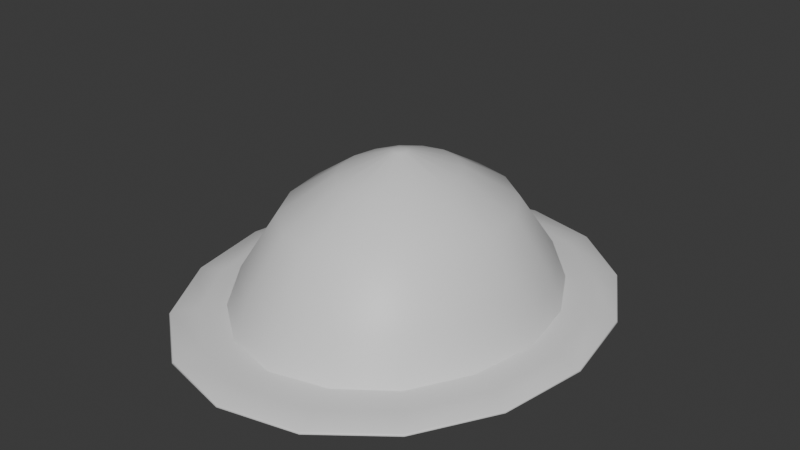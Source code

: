# Source: hat.blend  (saved by Blender 4.2.66; exported with 4.5.12 LTS)
import bpy
from mathutils import Matrix  # noqa: F401  (used for matrix-valued properties, if any)

bpy.ops.wm.read_factory_settings(use_empty=True)
scene = bpy.context.scene
scene.name = 'Scene'

# ---- collections
col_collection = bpy.data.collections.new('Collection'); scene.collection.children.link(col_collection)

# ---- materials (node trees are filled in below, after node groups)
mat_hat = bpy.data.materials.new('Hat')

# ---- material node trees
mat_hat.use_nodes = True; mat_hat.node_tree.nodes.clear()
_N = mat_hat.node_tree.nodes; _L = mat_hat.node_tree.links
n0 = _N.new('ShaderNodeBsdfPrincipled'); n0.name = 'Principled BSDF'; n0.location = (10, 300)
n1 = _N.new('ShaderNodeOutputMaterial'); n1.name = 'Material Output'; n1.location = (300, 300)
_L.new(n0.outputs[0], n1.inputs[0])
n1.is_active_output = True

# ---- world
world_world = bpy.data.worlds.new('World'); scene.world = world_world
world_world.use_nodes = True; world_world.node_tree.nodes.clear()
_N = world_world.node_tree.nodes; _L = world_world.node_tree.links
n0 = _N.new('ShaderNodeOutputWorld'); n0.name = 'World Output'; n0.location = (300, 300)
n1 = _N.new('ShaderNodeBackground'); n1.name = 'Background'; n1.location = (10, 300)
n1.inputs[0].default_value = (0.05088, 0.05088, 0.05088, 1.0)
_L.new(n1.outputs[0], n0.inputs[0])
n0.is_active_output = True
world_world.color = (0.05088, 0.05088, 0.05088)
world_world.sun_shadow_jitter_overblur = 0.0

# ---- meshes
me_circle = bpy.data.meshes.new('Circle')
me_circle.from_pydata([(-0.3266, 0.927, 0.0184), (0.0008754, 1.003, 0.0184), (-0.6043, 0.7113, 0.0184), (-0.7898, 0.3884, 0.0184), (-0.8549, 0.00752, 0.0184), (-0.7898, -0.3734, 0.0184), (-0.6043, -0.6962, 0.0184), (-0.3266, -0.912, 0.0184), (0.0008754, -0.9878, 0.0184), (0.3284, -0.912, 0.0184), (0.606, -0.6962, 0.0184), (0.7915, -0.3734, 0.0184), (0.8567, 0.00752, 0.0184), (0.7915, 0.3884, 0.0184), (0.606, 0.7113, 0.0184), (0.3284, 0.927, 0.0184), (0.2814, 0.7952, 0.02543), (0.5237, 0.6156, 0.02543), (-0.522, -0.6006, 0.02543), (0.0008754, -0.8524, 0.02543), (0.0008754, 0.8675, 0.02543), (0.6782, 0.3338, 0.02543), (0.2814, -0.7802, 0.02543), (0.5237, -0.6006, 0.02543), (-0.522, 0.6156, 0.02543), (0.6782, -0.3188, 0.02543), (0.7403, 0.00752, 0.02543), (-0.7385, 0.00752, 0.02543), (-0.2797, -0.7802, 0.02543), (-0.6764, -0.3188, 0.02543), (-0.6764, 0.3338, 0.02543), (-0.2797, 0.7952, 0.02543), (0.2548, 0.7204, 0.22), (0.4741, 0.5579, 0.22), (-0.4723, -0.5428, 0.22), (0.0008754, -0.7708, 0.22), (0.0008754, 0.7858, 0.22), (0.6139, 0.3028, 0.22), (0.2548, -0.7054, 0.22), (0.4741, -0.5428, 0.22), (-0.4723, 0.5579, 0.22), (0.6139, -0.2878, 0.22), (0.6701, 0.00752, 0.22), (-0.6683, 0.00752, 0.22), (-0.253, -0.7054, 0.22), (-0.6121, -0.2878, 0.22), (-0.6121, 0.3028, 0.22), (-0.253, 0.7204, 0.22), (0.1947, 0.5518, 0.4741), (0.3621, 0.4277, 0.4741), (-0.3604, -0.4126, 0.4741), (0.0008754, -0.5867, 0.4741), (0.0008754, 0.6017, 0.4741), (0.4689, 0.233, 0.4741), (0.1947, -0.5368, 0.4741), (0.3621, -0.4126, 0.4741), (-0.3604, 0.4277, 0.4741), (0.4689, -0.2179, 0.4741), (0.5118, 0.00752, 0.4741), (-0.51, 0.00752, 0.4741), (-0.193, -0.5368, 0.4741), (-0.4671, -0.2179, 0.4741), (-0.4671, 0.233, 0.4741), (-0.193, 0.5518, 0.4741), (0.1035, 0.2956, 0.6351), (0.1921, 0.2299, 0.6351), (-0.1904, -0.2149, 0.6351), (0.0008754, -0.307, 0.6351), (0.0008754, 0.322, 0.6351), (0.2486, 0.1269, 0.6351), (0.1035, -0.2806, 0.6351), (0.1921, -0.2149, 0.6351), (-0.1904, 0.2299, 0.6351), (0.2486, -0.1118, 0.6351), (0.2713, 0.00752, 0.6351), (-0.2696, 0.00752, 0.6351), (-0.1017, -0.2806, 0.6351), (-0.2468, -0.1118, 0.6351), (-0.2468, 0.1269, 0.6351), (-0.1017, 0.2956, 0.6351), (0.01317, 0.04204, 0.7359), (0.02379, 0.03417, 0.7359), (-0.02204, -0.01913, 0.7359), (0.0008754, -0.03017, 0.7359), (0.0008754, 0.04521, 0.7359), (0.03056, 0.02182, 0.7359), (0.01317, -0.027, 0.7359), (0.02379, -0.01913, 0.7359), (-0.02204, 0.03417, 0.7359), (0.03056, -0.00678, 0.7359), (0.03328, 0.00752, 0.7359), (-0.03153, 0.00752, 0.7359), (-0.01142, -0.027, 0.7359), (-0.02881, -0.00678, 0.7359), (-0.02881, 0.02182, 0.7359), (-0.01142, 0.04204, 0.7359), (-0.375, 1.063, 0.001665), (0.0008754, 1.15, 0.001665), (-0.6936, 0.8152, 0.001665), (-0.9065, 0.4446, 0.001665), (-0.9812, 0.00752, 0.001665), (-0.9065, -0.4296, 0.001665), (-0.6936, -0.8001, 0.001665), (-0.375, -1.048, 0.001665), (0.0008754, -1.135, 0.001665), (0.3767, -1.048, 0.001665), (0.6953, -0.8001, 0.001665), (0.9082, -0.4296, 0.001665), (0.983, 0.00752, 0.001665), (0.9082, 0.4446, 0.001665), (0.6953, 0.8152, 0.001665), (0.3767, 1.063, 0.001665), (-0.3716, 1.053, -0.001213), (0.0008754, 1.139, -0.001213), (-0.6873, 0.8079, -0.001213), (-0.8983, 0.4407, -0.001213), (-0.9724, 0.00752, -0.001213), (-0.8983, -0.4257, -0.001213), (-0.6873, -0.7929, -0.001213), (-0.3716, -1.038, -0.001213), (0.0008754, -1.124, -0.001213), (0.3733, -1.038, -0.001213), (0.6891, -0.7929, -0.001213), (0.9001, -0.4257, -0.001213), (0.9742, 0.00752, -0.001213), (0.9001, 0.4407, -0.001213), (0.6891, 0.8079, -0.001213), (0.3733, 1.053, -0.001213), (-0.3725, 1.056, 0.009149), (0.0008754, 1.142, 0.009149), (0.3742, 1.056, 0.009149), (0.3742, -1.041, 0.009149), (0.0008754, -1.127, 0.009149), (-0.689, 0.8098, 0.009149), (0.6907, -0.7948, 0.009149), (-0.9004, 0.4417, 0.009149), (0.9022, -0.4267, 0.009149), (-0.9747, 0.00752, 0.009149), (0.9765, 0.00752, 0.009149), (-0.9004, -0.4267, 0.009149), (0.9022, 0.4417, 0.009149), (-0.689, -0.7948, 0.009149), (0.6907, 0.8098, 0.009149), (-0.3725, -1.041, 0.009149)], [], [(19, 28, 7, 8), (18, 6, 7, 28), (19, 8, 9, 22), (18, 29, 5, 6), (23, 22, 9, 10), (23, 10, 11, 25), (26, 25, 11, 12), (3, 4, 27, 30), (13, 21, 26, 12), (2, 3, 30, 24), (0, 2, 24, 31), (1, 0, 31, 20), (4, 5, 29, 27), (14, 17, 21, 13), (1, 20, 16, 15), (15, 16, 17, 14), (24, 30, 46, 40), (18, 34, 45, 29), (26, 42, 41, 25), (22, 38, 35, 19), (31, 24, 40, 47), (16, 20, 36, 32), (25, 41, 39, 23), (17, 16, 32, 33), (20, 31, 47, 36), (28, 44, 34, 18), (23, 39, 38, 22), (30, 27, 43, 46), (19, 35, 44, 28), (27, 29, 45, 43), (26, 21, 37, 42), (21, 17, 33, 37), (42, 37, 53, 58), (37, 33, 49, 53), (40, 46, 62, 56), (34, 50, 61, 45), (42, 58, 57, 41), (38, 54, 51, 35), (47, 40, 56, 63), (32, 36, 52, 48), (41, 57, 55, 39), (33, 32, 48, 49), (36, 47, 63, 52), (44, 60, 50, 34), (39, 55, 54, 38), (46, 43, 59, 62), (35, 51, 60, 44), (43, 45, 61, 59), (52, 63, 79, 68), (60, 76, 66, 50), (55, 71, 70, 54), (62, 59, 75, 78), (51, 67, 76, 60), (59, 61, 77, 75), (58, 53, 69, 74), (53, 49, 65, 69), (56, 62, 78, 72), (50, 66, 77, 61), (58, 74, 73, 57), (54, 70, 67, 51), (63, 56, 72, 79), (48, 52, 68, 64), (57, 73, 71, 55), (49, 48, 64, 65), (70, 86, 83, 67), (79, 72, 88, 95), (64, 68, 84, 80), (73, 89, 87, 71), (65, 64, 80, 81), (68, 79, 95, 84), (76, 92, 82, 66), (71, 87, 86, 70), (78, 75, 91, 94), (67, 83, 92, 76), (75, 77, 93, 91), (74, 69, 85, 90), (69, 65, 81, 85), (72, 78, 94, 88), (66, 82, 93, 77), (74, 90, 89, 73), (94, 91, 93, 82, 92, 83, 86, 87, 89, 90, 85, 81, 80, 84, 95, 88), (128, 129, 97, 96), (129, 130, 111, 97), (131, 132, 104, 105), (133, 128, 96, 98), (134, 131, 105, 106), (135, 133, 98, 99), (136, 134, 106, 107), (137, 135, 99, 100), (138, 136, 107, 108), (139, 137, 100, 101), (140, 138, 108, 109), (141, 139, 101, 102), (142, 140, 109, 110), (143, 141, 102, 103), (130, 142, 110, 111), (132, 143, 103, 104), (106, 105, 121, 122), (99, 98, 114, 115), (107, 106, 122, 123), (100, 99, 115, 116), (108, 107, 123, 124), (101, 100, 116, 117), (109, 108, 124, 125), (102, 101, 117, 118), (110, 109, 125, 126), (103, 102, 118, 119), (111, 110, 126, 127), (104, 103, 119, 120), (96, 97, 113, 112), (97, 111, 127, 113), (105, 104, 120, 121), (98, 96, 112, 114), (8, 7, 143, 132), (15, 14, 142, 130), (7, 6, 141, 143), (14, 13, 140, 142), (6, 5, 139, 141), (13, 12, 138, 140), (5, 4, 137, 139), (12, 11, 136, 138), (4, 3, 135, 137), (11, 10, 134, 136), (3, 2, 133, 135), (10, 9, 131, 134), (2, 0, 128, 133), (9, 8, 132, 131), (1, 15, 130, 129), (0, 1, 129, 128)])
me_circle.polygons.foreach_set('use_smooth', [True] * 129)
_k = set([(16, 17), (16, 20), (17, 21), (18, 28), (18, 29), (19, 22), (19, 28), (20, 31), (21, 26), (22, 23), (23, 25), (24, 30), (24, 31), (25, 26), (27, 29), (27, 30)])
me_circle.attributes.new('sharp_edge', 'BOOLEAN', 'EDGE').data.foreach_set('value', [ (min(e.vertices), max(e.vertices)) in _k for e in me_circle.edges])
_uv = me_circle.uv_layers.new(name='UVMap')
_uv.uv.foreach_set('vector', [0.2138, 0.5025, 0.2876, 0.4963, 0.2939, 0.5313, 0.2081, 0.5365, 0.3557, 0.4617, 0.3722, 0.4892, 0.2939, 0.5313, 0.2876, 0.4963, 0.2138, 0.5025, 0.2081, 0.5365, 0.1288, 0.5035, 0.1462, 0.4724, 0.3557, 0.4617, 0.4063, 0.3982, 0.4322, 0.4166, 0.3722, 0.4892, 0.09295, 0.4175, 0.1462, 0.4724, 0.1288, 0.5035, 0.06843, 0.4381, 0.09295, 0.4175, 0.06843, 0.4381, 0.03532, 0.3499, 0.06577, 0.3409, 0.06363, 0.258, 0.06577, 0.3409, 0.03532, 0.3499, 0.03475, 0.2531, 0.4636, 0.2285, 0.4641, 0.3252, 0.4353, 0.3204, 0.4331, 0.2374, 0.06671, 0.1619, 0.09259, 0.1802, 0.06363, 0.258, 0.03475, 0.2531, 0.4306, 0.1402, 0.4636, 0.2285, 0.4331, 0.2374, 0.406, 0.1608, 0.3702, 0.07483, 0.4306, 0.1402, 0.406, 0.1608, 0.3528, 0.1059, 0.2909, 0.04186, 0.3702, 0.07483, 0.3528, 0.1059, 0.2851, 0.07585, 0.4641, 0.3252, 0.4322, 0.4166, 0.4063, 0.3982, 0.4353, 0.3204, 0.1267, 0.08929, 0.1432, 0.1167, 0.09259, 0.1802, 0.06671, 0.1619, 0.2909, 0.04186, 0.2851, 0.07585, 0.2114, 0.08214, 0.2051, 0.04712, 0.2051, 0.04712, 0.2114, 0.08214, 0.1432, 0.1167, 0.1267, 0.08929, 0.6244, 0.4953, 0.5468, 0.4222, 0.5979, 0.3826, 0.6549, 0.4395, 0.5385, 0.108, 0.5897, 0.1456, 0.5621, 0.2213, 0.499, 0.207, 0.9999, 0.2088, 0.9347, 0.2233, 0.9011, 0.1461, 0.9522, 0.1065, 0.7827, 0.0001052, 0.7749, 0.06202, 0.7045, 0.06172, 0.6914, 0.002382, 0.7163, 0.5286, 0.6244, 0.4953, 0.6549, 0.4395, 0.724, 0.4667, 0.8913, 0.4898, 0.8076, 0.5263, 0.7944, 0.467, 0.8581, 0.4369, 0.9522, 0.1065, 0.9011, 0.1461, 0.8441, 0.08921, 0.8746, 0.03341, 0.9605, 0.4207, 0.8913, 0.4898, 0.8581, 0.4369, 0.9093, 0.383, 0.8076, 0.5263, 0.7163, 0.5286, 0.724, 0.4667, 0.7944, 0.467, 0.6076, 0.03894, 0.6409, 0.09176, 0.5897, 0.1456, 0.5385, 0.108, 0.8746, 0.03341, 0.8441, 0.08921, 0.7749, 0.06202, 0.7827, 0.0001052, 0.5468, 0.4222, 0.499, 0.3199, 0.5643, 0.3054, 0.5979, 0.3826, 0.6914, 0.002382, 0.7045, 0.06172, 0.6409, 0.09176, 0.6076, 0.03894, 0.499, 0.3199, 0.499, 0.207, 0.5621, 0.2213, 0.5643, 0.3054, 0.9999, 0.2088, 0.9999, 0.3217, 0.9369, 0.3074, 0.9347, 0.2233, 0.9999, 0.3217, 0.9605, 0.4207, 0.9093, 0.383, 0.9369, 0.3074, 0.9347, 0.2233, 0.9369, 0.3074, 0.8635, 0.2907, 0.861, 0.2396, 0.9369, 0.3074, 0.9093, 0.383, 0.8486, 0.338, 0.8635, 0.2907, 0.6549, 0.4395, 0.5979, 0.3826, 0.6573, 0.3365, 0.6908, 0.3731, 0.5897, 0.1456, 0.6504, 0.1906, 0.6354, 0.238, 0.5621, 0.2213, 0.9347, 0.2233, 0.861, 0.2396, 0.8416, 0.1922, 0.9011, 0.1461, 0.7749, 0.06202, 0.7655, 0.1371, 0.7209, 0.1357, 0.7045, 0.06172, 0.724, 0.4667, 0.6549, 0.4395, 0.6908, 0.3731, 0.7334, 0.3916, 0.8581, 0.4369, 0.7944, 0.467, 0.778, 0.393, 0.8178, 0.3728, 0.9011, 0.1461, 0.8416, 0.1922, 0.8081, 0.1556, 0.8441, 0.08921, 0.9093, 0.383, 0.8581, 0.4369, 0.8178, 0.3728, 0.8486, 0.338, 0.7944, 0.467, 0.724, 0.4667, 0.7334, 0.3916, 0.778, 0.393, 0.6409, 0.09176, 0.6812, 0.1559, 0.6504, 0.1906, 0.5897, 0.1456, 0.8441, 0.08921, 0.8081, 0.1556, 0.7655, 0.1371, 0.7749, 0.06202, 0.5979, 0.3826, 0.5643, 0.3054, 0.6379, 0.2891, 0.6573, 0.3365, 0.7045, 0.06172, 0.7209, 0.1357, 0.6812, 0.1559, 0.6409, 0.09176, 0.5643, 0.3054, 0.5621, 0.2213, 0.6354, 0.238, 0.6379, 0.2891, 0.778, 0.393, 0.7334, 0.3916, 0.7417, 0.3259, 0.7633, 0.3267, 0.6812, 0.1559, 0.7164, 0.2119, 0.7017, 0.2289, 0.6504, 0.1906, 0.8081, 0.1556, 0.7778, 0.212, 0.7573, 0.2028, 0.7655, 0.1371, 0.6573, 0.3365, 0.6379, 0.2891, 0.696, 0.2762, 0.7054, 0.2988, 0.7209, 0.1357, 0.7356, 0.202, 0.7164, 0.2119, 0.6812, 0.1559, 0.6379, 0.2891, 0.6354, 0.238, 0.695, 0.2517, 0.696, 0.2762, 0.861, 0.2396, 0.8635, 0.2907, 0.804, 0.277, 0.8029, 0.2525, 0.8635, 0.2907, 0.8486, 0.338, 0.7973, 0.2998, 0.804, 0.277, 0.6908, 0.3731, 0.6573, 0.3365, 0.7054, 0.2988, 0.7212, 0.3167, 0.6504, 0.1906, 0.7017, 0.2289, 0.695, 0.2517, 0.6354, 0.238, 0.861, 0.2396, 0.8029, 0.2525, 0.7935, 0.2299, 0.8416, 0.1922, 0.7655, 0.1371, 0.7573, 0.2028, 0.7356, 0.202, 0.7209, 0.1357, 0.7334, 0.3916, 0.6908, 0.3731, 0.7212, 0.3167, 0.7417, 0.3259, 0.8178, 0.3728, 0.778, 0.393, 0.7633, 0.3267, 0.7826, 0.3168, 0.8416, 0.1922, 0.7935, 0.2299, 0.7778, 0.212, 0.8081, 0.1556, 0.8486, 0.338, 0.8178, 0.3728, 0.7826, 0.3168, 0.7973, 0.2998, 0.7573, 0.2028, 0.7503, 0.2575, 0.7479, 0.2574, 0.7356, 0.202, 0.7417, 0.3259, 0.7212, 0.3167, 0.7463, 0.2702, 0.7486, 0.2712, 0.7826, 0.3168, 0.7633, 0.3267, 0.751, 0.2713, 0.7532, 0.2702, 0.7935, 0.2299, 0.7544, 0.2605, 0.7526, 0.2585, 0.7778, 0.212, 0.7973, 0.2998, 0.7826, 0.3168, 0.7532, 0.2702, 0.7548, 0.2683, 0.7633, 0.3267, 0.7417, 0.3259, 0.7486, 0.2712, 0.751, 0.2713, 0.7164, 0.2119, 0.7458, 0.2585, 0.7441, 0.2604, 0.7017, 0.2289, 0.7778, 0.212, 0.7526, 0.2585, 0.7503, 0.2575, 0.7573, 0.2028, 0.7054, 0.2988, 0.696, 0.2762, 0.7435, 0.2657, 0.7446, 0.2682, 0.7356, 0.202, 0.7479, 0.2574, 0.7458, 0.2585, 0.7164, 0.2119, 0.696, 0.2762, 0.695, 0.2517, 0.7434, 0.2629, 0.7435, 0.2657, 0.8029, 0.2525, 0.804, 0.277, 0.7556, 0.2658, 0.7555, 0.263, 0.804, 0.277, 0.7973, 0.2998, 0.7548, 0.2683, 0.7556, 0.2658, 0.7212, 0.3167, 0.7054, 0.2988, 0.7446, 0.2682, 0.7463, 0.2702, 0.7017, 0.2289, 0.7441, 0.2604, 0.7434, 0.2629, 0.695, 0.2517, 0.8029, 0.2525, 0.7555, 0.263, 0.7544, 0.2605, 0.7935, 0.2299, 0.7446, 0.2682, 0.7435, 0.2657, 0.7434, 0.2629, 0.7441, 0.2604, 0.7458, 0.2585, 0.7479, 0.2574, 0.7503, 0.2575, 0.7526, 0.2585, 0.7544, 0.2605, 0.7555, 0.263, 0.7556, 0.2658, 0.7548, 0.2683, 0.7532, 0.2702, 0.751, 0.2713, 0.7486, 0.2712, 0.7463, 0.2702, 0.3874, 0.04429, 0.2968, 0.00631, 0.2973, 0.003226, 0.3889, 0.04182, 0.2968, 0.00631, 0.1988, 0.01266, 0.1982, 0.009827, 0.2973, 0.003226, 0.1116, 0.534, 0.2021, 0.572, 0.2016, 0.5751, 0.1101, 0.5365, 0.456, 0.1189, 0.3874, 0.04429, 0.3889, 0.04182, 0.4583, 0.1172, 0.04298, 0.4594, 0.1116, 0.534, 0.1101, 0.5365, 0.04073, 0.4611, 0.4937, 0.2198, 0.456, 0.1189, 0.4583, 0.1172, 0.4963, 0.2191, 0.005269, 0.3586, 0.04298, 0.4594, 0.04073, 0.4611, 0.00264, 0.3592, 0.494, 0.3302, 0.4937, 0.2198, 0.4963, 0.2191, 0.4965, 0.3306, 0.00495, 0.2482, 0.005269, 0.3586, 0.00264, 0.3592, 0.002422, 0.2477, 0.4578, 0.4346, 0.494, 0.3302, 0.4965, 0.3306, 0.4601, 0.436, 0.04114, 0.1438, 0.00495, 0.2482, 0.002422, 0.2477, 0.03887, 0.1424, 0.3893, 0.5176, 0.4578, 0.4346, 0.4601, 0.436, 0.3909, 0.5199, 0.1096, 0.0608, 0.04114, 0.1438, 0.03887, 0.1424, 0.108, 0.05851, 0.3001, 0.5657, 0.3893, 0.5176, 0.3909, 0.5199, 0.3008, 0.5686, 0.1988, 0.01266, 0.1096, 0.0608, 0.108, 0.05851, 0.1982, 0.009827, 0.2021, 0.572, 0.3001, 0.5657, 0.3008, 0.5686, 0.2016, 0.5751, 0.04073, 0.4611, 0.1101, 0.5365, 0.1082, 0.5386, 0.03824, 0.4621, 0.4963, 0.2191, 0.4583, 0.1172, 0.4607, 0.1162, 0.4988, 0.219, 0.00264, 0.3592, 0.04073, 0.4611, 0.03824, 0.4621, 0.0001051, 0.3594, 0.4965, 0.3306, 0.4963, 0.2191, 0.4988, 0.219, 0.4988, 0.331, 0.002422, 0.2477, 0.00264, 0.3592, 0.0001051, 0.3594, 0.0001051, 0.2474, 0.4601, 0.436, 0.4965, 0.3306, 0.4988, 0.331, 0.4624, 0.437, 0.03887, 0.1424, 0.002422, 0.2477, 0.0001051, 0.2474, 0.03653, 0.1414, 0.3909, 0.5199, 0.4601, 0.436, 0.4624, 0.437, 0.3929, 0.5217, 0.108, 0.05851, 0.03887, 0.1424, 0.03653, 0.1414, 0.106, 0.05671, 0.3008, 0.5686, 0.3909, 0.5199, 0.3929, 0.5217, 0.3018, 0.5712, 0.1982, 0.009827, 0.108, 0.05851, 0.106, 0.05671, 0.1971, 0.007179, 0.2016, 0.5751, 0.3008, 0.5686, 0.3018, 0.5712, 0.2011, 0.5783, 0.3889, 0.04182, 0.2973, 0.003226, 0.2979, 0.0001051, 0.3908, 0.03968, 0.2973, 0.003226, 0.1982, 0.009827, 0.1971, 0.007179, 0.2979, 0.0001051, 0.1101, 0.5365, 0.2016, 0.5751, 0.2011, 0.5783, 0.1082, 0.5386, 0.4583, 0.1172, 0.3889, 0.04182, 0.3908, 0.03968, 0.4607, 0.1162, 0.2081, 0.5365, 0.2939, 0.5313, 0.3001, 0.5657, 0.2021, 0.572, 0.2051, 0.04712, 0.1267, 0.08929, 0.1096, 0.0608, 0.1988, 0.01266, 0.2939, 0.5313, 0.3722, 0.4892, 0.3893, 0.5176, 0.3001, 0.5657, 0.1267, 0.08929, 0.06671, 0.1619, 0.04114, 0.1438, 0.1096, 0.0608, 0.3722, 0.4892, 0.4322, 0.4166, 0.4578, 0.4346, 0.3893, 0.5176, 0.06671, 0.1619, 0.03475, 0.2531, 0.00495, 0.2482, 0.04114, 0.1438, 0.4322, 0.4166, 0.4641, 0.3252, 0.494, 0.3302, 0.4578, 0.4346, 0.03475, 0.2531, 0.03532, 0.3499, 0.005269, 0.3586, 0.00495, 0.2482, 0.4641, 0.3252, 0.4636, 0.2285, 0.4937, 0.2198, 0.494, 0.3302, 0.03532, 0.3499, 0.06843, 0.4381, 0.04298, 0.4594, 0.005269, 0.3586, 0.4636, 0.2285, 0.4306, 0.1402, 0.456, 0.1189, 0.4937, 0.2198, 0.06843, 0.4381, 0.1288, 0.5035, 0.1116, 0.534, 0.04298, 0.4594, 0.4306, 0.1402, 0.3702, 0.07483, 0.3874, 0.04429, 0.456, 0.1189, 0.1288, 0.5035, 0.2081, 0.5365, 0.2021, 0.572, 0.1116, 0.534, 0.2909, 0.04186, 0.2051, 0.04712, 0.1988, 0.01266, 0.2968, 0.00631, 0.3702, 0.07483, 0.2909, 0.04186, 0.2968, 0.00631, 0.3874, 0.04429])
me_circle.materials.append(mat_hat)
me_circle.update()

# ---- objects
ob_hat = bpy.data.objects.new('Hat', me_circle)

# ---- transforms, parenting, visibility, modifiers, constraints
ob_hat.location = (0.0, 0.0, 0.0)

# ---- collection membership
col_collection.objects.link(ob_hat)

# ---- scene / render settings (as saved in the file)
scene.frame_start = 1; scene.frame_end = 250; scene.frame_set(1)
scene.render.engine = 'BLENDER_EEVEE_NEXT'
bpy.context.view_layer.update()

# ---- added for rendering (the .blend has no active camera and no usable light): camera, sun
cam_auto = bpy.data.cameras.new('AutoCamera')
cam_auto.lens = 50.0
cam_auto.sensor_width = 36.0
cam_auto.clip_end = 1000.0
ob_auto_camera = bpy.data.objects.new('AutoCamera', cam_auto)
scene.collection.objects.link(ob_auto_camera)
ob_auto_camera.location = (2.8706, -3.43615, 2.66315)
ob_auto_camera.rotation_euler = (1.09748, -7.21219e-08, 0.694738)
scene.camera = ob_auto_camera
light_auto_sun = bpy.data.lights.new('AutoSun', 'SUN')
light_auto_sun.energy = 3.0
light_auto_sun.angle = 0.0523599
ob_auto_sun = bpy.data.objects.new('AutoSun', light_auto_sun)
scene.collection.objects.link(ob_auto_sun)
ob_auto_sun.rotation_euler = (0.872665, 0.174533, 0.523599)
bpy.context.view_layer.update()
